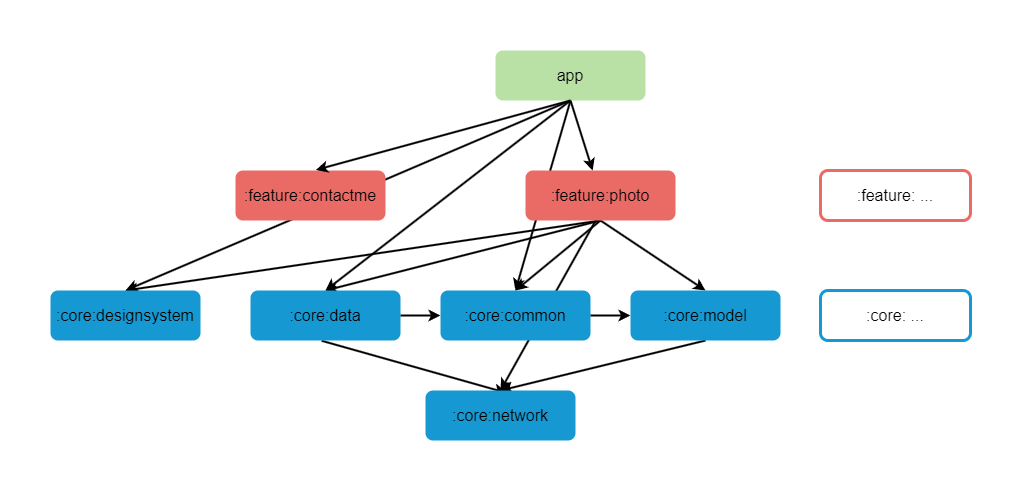

The diagram above was exported from draw.io. Its source (the exported page's mxGraphModel, read from the mxfile embedded in the PNG):
<mxGraphModel dx="2195" dy="718" grid="1" gridSize="10" guides="1" tooltips="1" connect="1" arrows="1" fold="1" page="1" pageScale="1" pageWidth="827" pageHeight="1169" math="0" shadow="0">
  <root>
    <mxCell id="0" />
    <mxCell id="1" parent="0" />
    <mxCell id="4x-XywN9QxHNyX_WR1nB-20" value="" style="endArrow=classic;html=1;rounded=0;exitX=0.5;exitY=1;exitDx=0;exitDy=0;strokeColor=default;strokeWidth=2;" parent="1" source="4x-XywN9QxHNyX_WR1nB-1" target="4x-XywN9QxHNyX_WR1nB-2" edge="1">
      <mxGeometry width="50" height="50" relative="1" as="geometry">
        <mxPoint x="355" y="130" as="sourcePoint" />
        <mxPoint x="165" y="220" as="targetPoint" />
      </mxGeometry>
    </mxCell>
    <mxCell id="4x-XywN9QxHNyX_WR1nB-21" value="" style="endArrow=classic;html=1;rounded=0;strokeColor=default;strokeWidth=2;entryX=0.5;entryY=0;entryDx=0;entryDy=0;exitX=0.5;exitY=1;exitDx=0;exitDy=0;" parent="1" target="4x-XywN9QxHNyX_WR1nB-15" edge="1" source="4x-XywN9QxHNyX_WR1nB-1">
      <mxGeometry width="50" height="50" relative="1" as="geometry">
        <mxPoint x="345" y="120" as="sourcePoint" />
        <mxPoint x="355" y="220" as="targetPoint" />
      </mxGeometry>
    </mxCell>
    <mxCell id="4x-XywN9QxHNyX_WR1nB-22" value="" style="endArrow=classic;html=1;rounded=0;strokeColor=default;strokeWidth=2;entryX=0.5;entryY=0;entryDx=0;entryDy=0;exitX=0.5;exitY=1;exitDx=0;exitDy=0;" parent="1" source="4x-XywN9QxHNyX_WR1nB-1" target="4x-XywN9QxHNyX_WR1nB-12" edge="1">
      <mxGeometry width="50" height="50" relative="1" as="geometry">
        <mxPoint x="323" y="130" as="sourcePoint" />
        <mxPoint x="15" y="370" as="targetPoint" />
      </mxGeometry>
    </mxCell>
    <mxCell id="4x-XywN9QxHNyX_WR1nB-23" value="" style="endArrow=classic;html=1;rounded=0;strokeColor=default;strokeWidth=2;entryX=0.5;entryY=0;entryDx=0;entryDy=0;exitX=0.5;exitY=1;exitDx=0;exitDy=0;" parent="1" source="4x-XywN9QxHNyX_WR1nB-1" target="4x-XywN9QxHNyX_WR1nB-16" edge="1">
      <mxGeometry width="50" height="50" relative="1" as="geometry">
        <mxPoint x="355" y="130" as="sourcePoint" />
        <mxPoint x="215" y="370" as="targetPoint" />
      </mxGeometry>
    </mxCell>
    <mxCell id="4x-XywN9QxHNyX_WR1nB-24" value="" style="endArrow=classic;html=1;rounded=0;strokeColor=default;strokeWidth=2;entryX=0.5;entryY=0;entryDx=0;entryDy=0;exitX=0.5;exitY=1;exitDx=0;exitDy=0;" parent="1" source="4x-XywN9QxHNyX_WR1nB-2" target="4x-XywN9QxHNyX_WR1nB-15" edge="1">
      <mxGeometry width="50" height="50" relative="1" as="geometry">
        <mxPoint x="355" y="130" as="sourcePoint" />
        <mxPoint x="405" y="370" as="targetPoint" />
      </mxGeometry>
    </mxCell>
    <mxCell id="4x-XywN9QxHNyX_WR1nB-25" value="" style="endArrow=classic;html=1;rounded=0;strokeColor=default;strokeWidth=2;entryX=0.5;entryY=0;entryDx=0;entryDy=0;exitX=0.5;exitY=1;exitDx=0;exitDy=0;" parent="1" source="4x-XywN9QxHNyX_WR1nB-2" target="4x-XywN9QxHNyX_WR1nB-12" edge="1">
      <mxGeometry width="50" height="50" relative="1" as="geometry">
        <mxPoint x="355" y="270" as="sourcePoint" />
        <mxPoint x="15" y="370" as="targetPoint" />
      </mxGeometry>
    </mxCell>
    <mxCell id="4x-XywN9QxHNyX_WR1nB-26" value="" style="endArrow=classic;html=1;rounded=0;strokeColor=default;strokeWidth=2;entryX=0.5;entryY=0;entryDx=0;entryDy=0;exitX=0.5;exitY=1;exitDx=0;exitDy=0;" parent="1" source="4x-XywN9QxHNyX_WR1nB-2" target="4x-XywN9QxHNyX_WR1nB-16" edge="1">
      <mxGeometry width="50" height="50" relative="1" as="geometry">
        <mxPoint x="355" y="270" as="sourcePoint" />
        <mxPoint x="215" y="370" as="targetPoint" />
      </mxGeometry>
    </mxCell>
    <mxCell id="4x-XywN9QxHNyX_WR1nB-27" value="" style="endArrow=classic;html=1;rounded=0;strokeColor=default;strokeWidth=2;exitX=0.5;exitY=1;exitDx=0;exitDy=0;entryX=0.5;entryY=0;entryDx=0;entryDy=0;" parent="1" source="4x-XywN9QxHNyX_WR1nB-2" target="4x-XywN9QxHNyX_WR1nB-11" edge="1">
      <mxGeometry width="50" height="50" relative="1" as="geometry">
        <mxPoint x="355" y="270" as="sourcePoint" />
        <mxPoint x="560" y="310" as="targetPoint" />
      </mxGeometry>
    </mxCell>
    <mxCell id="4x-XywN9QxHNyX_WR1nB-28" value="" style="endArrow=classic;html=1;rounded=0;strokeColor=default;strokeWidth=2;entryX=0.5;entryY=0;entryDx=0;entryDy=0;exitX=0.471;exitY=0.983;exitDx=0;exitDy=0;exitPerimeter=0;" parent="1" source="4x-XywN9QxHNyX_WR1nB-2" target="4x-XywN9QxHNyX_WR1nB-10" edge="1">
      <mxGeometry width="50" height="50" relative="1" as="geometry">
        <mxPoint x="350" y="260" as="sourcePoint" />
        <mxPoint x="596" y="366" as="targetPoint" />
      </mxGeometry>
    </mxCell>
    <mxCell id="4x-XywN9QxHNyX_WR1nB-29" value="" style="endArrow=classic;html=1;rounded=0;strokeColor=default;strokeWidth=2;entryX=0;entryY=0.5;entryDx=0;entryDy=0;exitX=1;exitY=0.5;exitDx=0;exitDy=0;" parent="1" source="4x-XywN9QxHNyX_WR1nB-12" target="4x-XywN9QxHNyX_WR1nB-16" edge="1">
      <mxGeometry width="50" height="50" relative="1" as="geometry">
        <mxPoint x="286" y="273" as="sourcePoint" />
        <mxPoint x="310" y="490" as="targetPoint" />
      </mxGeometry>
    </mxCell>
    <mxCell id="4x-XywN9QxHNyX_WR1nB-30" value="" style="endArrow=classic;html=1;rounded=0;strokeColor=default;strokeWidth=2;entryX=0;entryY=0.5;entryDx=0;entryDy=0;exitX=1;exitY=0.5;exitDx=0;exitDy=0;" parent="1" source="4x-XywN9QxHNyX_WR1nB-16" target="4x-XywN9QxHNyX_WR1nB-11" edge="1">
      <mxGeometry width="50" height="50" relative="1" as="geometry">
        <mxPoint x="395" y="384.68" as="sourcePoint" />
        <mxPoint x="435" y="384.68" as="targetPoint" />
      </mxGeometry>
    </mxCell>
    <mxCell id="4x-XywN9QxHNyX_WR1nB-31" value="" style="endArrow=classic;html=1;rounded=0;strokeColor=default;strokeWidth=2;exitX=0.475;exitY=1.006;exitDx=0;exitDy=0;exitPerimeter=0;entryX=0.539;entryY=0.046;entryDx=0;entryDy=0;entryPerimeter=0;" parent="1" source="4x-XywN9QxHNyX_WR1nB-12" target="4x-XywN9QxHNyX_WR1nB-10" edge="1">
      <mxGeometry width="50" height="50" relative="1" as="geometry">
        <mxPoint x="115" y="440" as="sourcePoint" />
        <mxPoint x="290" y="430" as="targetPoint" />
      </mxGeometry>
    </mxCell>
    <mxCell id="4x-XywN9QxHNyX_WR1nB-32" value="" style="endArrow=classic;html=1;rounded=0;strokeColor=default;strokeWidth=2;entryX=0.5;entryY=0;entryDx=0;entryDy=0;exitX=0.5;exitY=1;exitDx=0;exitDy=0;" parent="1" source="4x-XywN9QxHNyX_WR1nB-11" target="4x-XywN9QxHNyX_WR1nB-10" edge="1">
      <mxGeometry width="50" height="50" relative="1" as="geometry">
        <mxPoint x="136" y="423" as="sourcePoint" />
        <mxPoint x="310" y="490" as="targetPoint" />
      </mxGeometry>
    </mxCell>
    <mxCell id="4x-XywN9QxHNyX_WR1nB-1" value="&lt;font style=&quot;font-size: 16px;&quot;&gt;app&lt;/font&gt;" style="rounded=1;whiteSpace=wrap;html=1;fontSize=16;fillColor=#B9E0A5;strokeColor=none;strokeWidth=2;" parent="1" vertex="1">
      <mxGeometry x="300" y="120" width="150" height="50" as="geometry" />
    </mxCell>
    <mxCell id="4x-XywN9QxHNyX_WR1nB-2" value="&lt;font style=&quot;font-size: 16px;&quot;&gt;:feature:photo&lt;/font&gt;" style="rounded=1;whiteSpace=wrap;html=1;fontSize=16;fillColor=#EA6B66;strokeColor=none;strokeWidth=2;" parent="1" vertex="1">
      <mxGeometry x="330" y="240" width="150" height="50" as="geometry" />
    </mxCell>
    <mxCell id="4x-XywN9QxHNyX_WR1nB-10" value=":core:network" style="rounded=1;whiteSpace=wrap;html=1;fontSize=16;fillColor=#1699D3;strokeColor=none;strokeWidth=2;" parent="1" vertex="1">
      <mxGeometry x="230" y="460" width="150" height="50" as="geometry" />
    </mxCell>
    <mxCell id="4x-XywN9QxHNyX_WR1nB-11" value=":core:model" style="rounded=1;whiteSpace=wrap;html=1;fontSize=16;fillColor=#1699D3;strokeColor=none;strokeWidth=2;" parent="1" vertex="1">
      <mxGeometry x="435" y="360" width="150" height="50" as="geometry" />
    </mxCell>
    <mxCell id="4x-XywN9QxHNyX_WR1nB-12" value=":core:data" style="rounded=1;whiteSpace=wrap;html=1;fontSize=16;fillColor=#1699D3;strokeColor=none;strokeWidth=2;" parent="1" vertex="1">
      <mxGeometry x="55" y="360" width="150" height="50" as="geometry" />
    </mxCell>
    <mxCell id="4x-XywN9QxHNyX_WR1nB-14" value="&lt;font style=&quot;font-size: 16px;&quot;&gt;:feature:contactme&lt;/font&gt;" style="rounded=1;whiteSpace=wrap;html=1;fontSize=16;fillColor=#EA6B66;strokeColor=none;strokeWidth=2;" parent="1" vertex="1">
      <mxGeometry x="40" y="240" width="150" height="50" as="geometry" />
    </mxCell>
    <mxCell id="4x-XywN9QxHNyX_WR1nB-15" value=":core:designsystem" style="rounded=1;whiteSpace=wrap;html=1;fontSize=16;fillColor=#1699D3;strokeColor=none;strokeWidth=2;" parent="1" vertex="1">
      <mxGeometry x="-145" y="360" width="150" height="50" as="geometry" />
    </mxCell>
    <mxCell id="4x-XywN9QxHNyX_WR1nB-16" value=":core:common" style="rounded=1;whiteSpace=wrap;html=1;fontSize=16;fillColor=#1699D3;strokeColor=none;strokeWidth=2;" parent="1" vertex="1">
      <mxGeometry x="245" y="360" width="150" height="50" as="geometry" />
    </mxCell>
    <mxCell id="4x-XywN9QxHNyX_WR1nB-17" value="&lt;font style=&quot;font-size: 16px;&quot;&gt;:feature: ...&lt;/font&gt;" style="rounded=1;whiteSpace=wrap;html=1;fontSize=16;fillColor=#FFFFFF;strokeColor=#EA6B66;fontColor=#000000;strokeWidth=3;" parent="1" vertex="1">
      <mxGeometry x="625" y="240" width="150" height="50" as="geometry" />
    </mxCell>
    <mxCell id="4x-XywN9QxHNyX_WR1nB-18" value=":core: ..." style="rounded=1;whiteSpace=wrap;html=1;fontSize=16;fillColor=#FFFFFF;strokeColor=#1699D3;fontColor=#000000;strokeWidth=3;" parent="1" vertex="1">
      <mxGeometry x="625" y="360" width="150" height="50" as="geometry" />
    </mxCell>
    <mxCell id="H3KUGr7SjzvQqxiLEa0C-11" value="" style="endArrow=classic;html=1;rounded=0;strokeColor=default;strokeWidth=2;entryX=0.536;entryY=-0.011;entryDx=0;entryDy=0;exitX=0.5;exitY=1;exitDx=0;exitDy=0;entryPerimeter=0;" edge="1" parent="1" source="4x-XywN9QxHNyX_WR1nB-1" target="4x-XywN9QxHNyX_WR1nB-14">
      <mxGeometry width="50" height="50" relative="1" as="geometry">
        <mxPoint x="445" y="130" as="sourcePoint" />
        <mxPoint x="15" y="370" as="targetPoint" />
      </mxGeometry>
    </mxCell>
  </root>
</mxGraphModel>